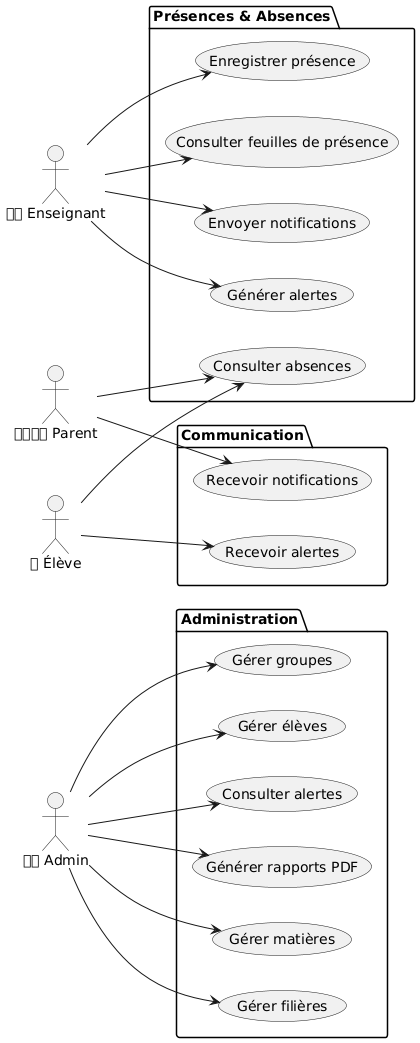

The diagram above was rendered by PlantUML. Its source (embedded in the PNG):
@startuml
left to right direction

actor Admin as "👨💼 Admin"
actor Enseignant as "👨🏫 Enseignant"
actor Eleve as "👦 Élève"
actor Parent as "👨👩👧👦 Parent"

package "Administration" {
    (Gérer élèves)
    (Gérer groupes)
    (Gérer filières)
    (Gérer matières)
    (Générer rapports PDF)
    (Consulter alertes)
}

package "Présences & Absences" {
    (Enregistrer présence)
    (Générer alertes)
    (Envoyer notifications)
    (Consulter feuilles de présence)
    (Consulter absences)
}

package "Communication" {
    (Recevoir notifications)
    (Recevoir alertes)
}

Admin --> (Gérer élèves)
Admin --> (Gérer groupes)
Admin --> (Gérer filières)
Admin --> (Gérer matières)
Admin --> (Générer rapports PDF)
Admin --> (Consulter alertes)

Enseignant --> (Enregistrer présence)
Enseignant --> (Générer alertes)
Enseignant --> (Envoyer notifications)
Enseignant --> (Consulter feuilles de présence)

Eleve --> (Consulter absences)
Eleve --> (Recevoir alertes)

Parent --> (Recevoir notifications)
Parent --> (Consulter absences)
@enduml